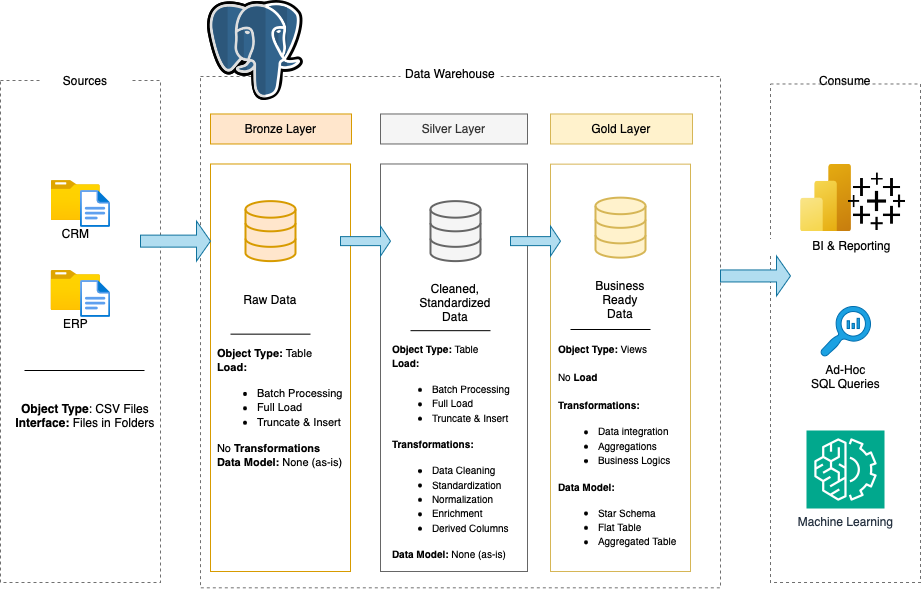

The diagram above was exported from draw.io. Its source (the exported page's mxGraphModel, read from the mxfile embedded in the PNG):
<mxGraphModel dx="1688" dy="816" grid="0" gridSize="11" guides="0" tooltips="1" connect="0" arrows="1" fold="1" page="1" pageScale="1" pageWidth="850" pageHeight="1100" math="0" shadow="0">
  <root>
    <mxCell id="0" />
    <mxCell id="1" parent="0" />
    <mxCell id="yiwxOMBtbwyodUL1ch-W-1" value="" style="rounded=0;whiteSpace=wrap;html=1;fillColor=none;dashed=1;strokeColor=#707070;" parent="1" vertex="1">
      <mxGeometry x="-120" y="180" width="160" height="502" as="geometry" />
    </mxCell>
    <mxCell id="yiwxOMBtbwyodUL1ch-W-2" value="Sources" style="rounded=0;whiteSpace=wrap;html=1;strokeColor=none;" parent="1" vertex="1">
      <mxGeometry x="-80" y="170" width="90" height="20" as="geometry" />
    </mxCell>
    <mxCell id="yiwxOMBtbwyodUL1ch-W-3" value="" style="rounded=0;whiteSpace=wrap;html=1;fillColor=none;dashed=1;strokeColor=#707070;" parent="1" vertex="1">
      <mxGeometry x="80" y="176" width="520" height="511.32" as="geometry" />
    </mxCell>
    <mxCell id="yiwxOMBtbwyodUL1ch-W-5" value="Data Warehouse" style="rounded=0;whiteSpace=wrap;html=1;strokeColor=none;" parent="1" vertex="1">
      <mxGeometry x="280" y="163.48" width="100" height="20" as="geometry" />
    </mxCell>
    <mxCell id="yiwxOMBtbwyodUL1ch-W-6" value="Consume" style="rounded=0;whiteSpace=wrap;html=1;strokeColor=none;" parent="1" vertex="1">
      <mxGeometry x="680" y="170" width="90" height="20" as="geometry" />
    </mxCell>
    <mxCell id="yiwxOMBtbwyodUL1ch-W-7" value="Bronze Layer" style="rounded=0;whiteSpace=wrap;html=1;fillColor=#ffe6cc;strokeColor=#d79b00;" parent="1" vertex="1">
      <mxGeometry x="90" y="213.48" width="141" height="30" as="geometry" />
    </mxCell>
    <mxCell id="yiwxOMBtbwyodUL1ch-W-9" value="" style="rounded=0;whiteSpace=wrap;html=1;fillColor=none;strokeColor=#d79b00;" parent="1" vertex="1">
      <mxGeometry x="90" y="263.48" width="140" height="407.52" as="geometry" />
    </mxCell>
    <mxCell id="yiwxOMBtbwyodUL1ch-W-10" value="Silver Layer" style="rounded=0;whiteSpace=wrap;html=1;fillColor=#f5f5f5;strokeColor=#666666;fontColor=#333333;" parent="1" vertex="1">
      <mxGeometry x="260" y="213.48" width="147" height="30" as="geometry" />
    </mxCell>
    <mxCell id="yiwxOMBtbwyodUL1ch-W-11" value="" style="rounded=0;whiteSpace=wrap;html=1;fillColor=none;strokeColor=#666666;fontColor=#333333;" parent="1" vertex="1">
      <mxGeometry x="260" y="263.48" width="147" height="407.52" as="geometry" />
    </mxCell>
    <mxCell id="yiwxOMBtbwyodUL1ch-W-12" value="Gold Layer" style="rounded=0;whiteSpace=wrap;html=1;fillColor=#fff2cc;strokeColor=#d6b656;" parent="1" vertex="1">
      <mxGeometry x="430" y="213.48" width="142" height="30" as="geometry" />
    </mxCell>
    <mxCell id="yiwxOMBtbwyodUL1ch-W-13" value="" style="rounded=0;whiteSpace=wrap;html=1;fillColor=none;strokeColor=#d6b656;" parent="1" vertex="1">
      <mxGeometry x="430" y="263.65" width="140" height="407.35" as="geometry" />
    </mxCell>
    <mxCell id="yiwxOMBtbwyodUL1ch-W-14" value="CRM" style="image;aspect=fixed;html=1;points=[];align=center;fontSize=12;image=img/lib/azure2/general/Folder_Blank.svg;" parent="1" vertex="1">
      <mxGeometry x="-69.5" y="280" width="49.29" height="40" as="geometry" />
    </mxCell>
    <mxCell id="yiwxOMBtbwyodUL1ch-W-15" value="" style="image;aspect=fixed;html=1;points=[];align=center;fontSize=12;image=img/lib/azure2/general/File.svg;" parent="1" vertex="1">
      <mxGeometry x="-40" y="290" width="30" height="36.97" as="geometry" />
    </mxCell>
    <mxCell id="yiwxOMBtbwyodUL1ch-W-21" value="" style="endArrow=none;html=1;rounded=0;" parent="1" edge="1">
      <mxGeometry width="50" height="50" relative="1" as="geometry">
        <mxPoint x="24" y="470" as="sourcePoint" />
        <mxPoint x="-96" y="470" as="targetPoint" />
      </mxGeometry>
    </mxCell>
    <mxCell id="yiwxOMBtbwyodUL1ch-W-22" value="&lt;b&gt;Object Type&lt;/b&gt;: CSV Files&lt;div style=&quot;text-align: left;&quot;&gt;&lt;b style=&quot;background-color: transparent; color: light-dark(rgb(0, 0, 0), rgb(255, 255, 255));&quot;&gt;Interface: &lt;/b&gt;&lt;span style=&quot;background-color: transparent; color: light-dark(rgb(0, 0, 0), rgb(255, 255, 255));&quot;&gt;Files in Folders&lt;/span&gt;&lt;/div&gt;" style="text;html=1;align=center;verticalAlign=middle;whiteSpace=wrap;rounded=0;" parent="1" vertex="1">
      <mxGeometry x="-120" y="500" width="170" height="30" as="geometry" />
    </mxCell>
    <mxCell id="yiwxOMBtbwyodUL1ch-W-23" value="" style="rounded=0;whiteSpace=wrap;html=1;fillColor=none;dashed=1;strokeColor=#707070;fontColor=light-dark(#050505, #121212);" parent="1" vertex="1">
      <mxGeometry x="650" y="183.48" width="150" height="498.52" as="geometry" />
    </mxCell>
    <mxCell id="yiwxOMBtbwyodUL1ch-W-25" value="ERP" style="image;aspect=fixed;html=1;points=[];align=center;fontSize=12;image=img/lib/azure2/general/Folder_Blank.svg;" parent="1" vertex="1">
      <mxGeometry x="-69.57" y="369.83" width="49.71" height="40.34" as="geometry" />
    </mxCell>
    <mxCell id="yiwxOMBtbwyodUL1ch-W-26" value="" style="image;aspect=fixed;html=1;points=[];align=center;fontSize=12;image=img/lib/azure2/general/File.svg;" parent="1" vertex="1">
      <mxGeometry x="-39.86" y="380" width="30" height="36.97" as="geometry" />
    </mxCell>
    <mxCell id="yiwxOMBtbwyodUL1ch-W-28" value="" style="html=1;verticalLabelPosition=bottom;align=center;labelBackgroundColor=#ffffff;verticalAlign=top;strokeWidth=2;strokeColor=#d79b00;shadow=0;dashed=0;shape=mxgraph.ios7.icons.data;fillColor=#ffe6cc;" parent="1" vertex="1">
      <mxGeometry x="125" y="300.62000000000006" width="50" height="60" as="geometry" />
    </mxCell>
    <mxCell id="yiwxOMBtbwyodUL1ch-W-29" value="" style="html=1;verticalLabelPosition=bottom;align=center;labelBackgroundColor=#ffffff;verticalAlign=top;strokeWidth=2;strokeColor=#666666;shadow=0;dashed=0;shape=mxgraph.ios7.icons.data;fillColor=#f5f5f5;fontColor=#333333;" parent="1" vertex="1">
      <mxGeometry x="310" y="300.62000000000006" width="50" height="60" as="geometry" />
    </mxCell>
    <mxCell id="yiwxOMBtbwyodUL1ch-W-30" value="" style="html=1;verticalLabelPosition=bottom;align=center;labelBackgroundColor=#ffffff;verticalAlign=top;strokeWidth=2;strokeColor=#d6b656;shadow=0;dashed=0;shape=mxgraph.ios7.icons.data;fillColor=#fff2cc;" parent="1" vertex="1">
      <mxGeometry x="475" y="297.14000000000004" width="50" height="60" as="geometry" />
    </mxCell>
    <mxCell id="yiwxOMBtbwyodUL1ch-W-31" value="" style="shape=singleArrow;whiteSpace=wrap;html=1;fillColor=#b1ddf0;strokeColor=#10739e;" parent="1" vertex="1">
      <mxGeometry x="20" y="320.62000000000006" width="70" height="40" as="geometry" />
    </mxCell>
    <mxCell id="yiwxOMBtbwyodUL1ch-W-33" value="" style="shape=singleArrow;whiteSpace=wrap;html=1;fillColor=#b1ddf0;strokeColor=#10739e;" parent="1" vertex="1">
      <mxGeometry x="390" y="325.62000000000006" width="50" height="30" as="geometry" />
    </mxCell>
    <mxCell id="yiwxOMBtbwyodUL1ch-W-34" value="" style="shape=singleArrow;whiteSpace=wrap;html=1;fillColor=#b1ddf0;strokeColor=#10739e;" parent="1" vertex="1">
      <mxGeometry x="600" y="355.45" width="70" height="40" as="geometry" />
    </mxCell>
    <mxCell id="yiwxOMBtbwyodUL1ch-W-35" value="Raw Data&lt;span style=&quot;color: rgba(0, 0, 0, 0); font-family: monospace; font-size: 0px; text-align: start; text-wrap-mode: nowrap;&quot;&gt;%3CmxGraphModel%3E%3Croot%3E%3CmxCell%20id%3D%220%22%2F%3E%3CmxCell%20id%3D%221%22%20parent%3D%220%22%2F%3E%3CmxCell%20id%3D%222%22%20value%3D%22%22%20style%3D%22shape%3DsingleArrow%3BwhiteSpace%3Dwrap%3Bhtml%3D1%3BfillColor%3D%23dae8fc%3BstrokeColor%3D%236c8ebf%3B%22%20vertex%3D%221%22%20parent%3D%221%22%3E%3CmxGeometry%20x%3D%22170%22%20y%3D%22346.97%22%20width%3D%2270%22%20height%3D%2240%22%20as%3D%22geometry%22%2F%3E%3C%2FmxCell%3E%3C%2Froot%3E%3C%2FmxGraphModel%3E&lt;/span&gt;&lt;span style=&quot;color: rgba(0, 0, 0, 0); font-family: monospace; font-size: 0px; text-align: start; text-wrap-mode: nowrap;&quot;&gt;%3CmxGraphModel%3E%3Croot%3E%3CmxCell%20id%3D%220%22%2F%3E%3CmxCell%20id%3D%221%22%20parent%3D%220%22%2F%3E%3CmxCell%20id%3D%222%22%20value%3D%22%22%20style%3D%22shape%3DsingleArrow%3BwhiteSpace%3Dwrap%3Bhtml%3D1%3BfillColor%3D%23dae8fc%3BstrokeColor%3D%236c8ebf%3B%22%20vertex%3D%221%22%20parent%3D%221%22%3E%3CmxGeometry%20x%3D%22170%22%20y%3D%22346.97%22%20width%3D%2270%22%20height%3D%2240%22%20as%3D%22geometry%22%2F%3E%3C%2FmxCell%3E%3C%2Froot%3E%3C%2FmxGraphModel%3E&lt;/span&gt;&lt;span style=&quot;color: rgba(0, 0, 0, 0); font-family: monospace; font-size: 0px; text-align: start; text-wrap-mode: nowrap;&quot;&gt;%3CmxGraphModel%3E%3Croot%3E%3CmxCell%20id%3D%220%22%2F%3E%3CmxCell%20id%3D%221%22%20parent%3D%220%22%2F%3E%3CmxCell%20id%3D%222%22%20value%3D%22%22%20style%3D%22shape%3DsingleArrow%3BwhiteSpace%3Dwrap%3Bhtml%3D1%3BfillColor%3D%23dae8fc%3BstrokeColor%3D%236c8ebf%3B%22%20vertex%3D%221%22%20parent%3D%221%22%3E%3CmxGeometry%20x%3D%22170%22%20y%3D%22346.97%22%20width%3D%2270%22%20height%3D%2240%22%20as%3D%22geometry%22%2F%3E%3C%2FmxCell%3E%3C%2Froot%3E%3C%2FmxGraphModel%3E&lt;/span&gt;" style="text;html=1;align=center;verticalAlign=middle;whiteSpace=wrap;rounded=0;" parent="1" vertex="1">
      <mxGeometry x="120" y="383.82" width="60" height="30" as="geometry" />
    </mxCell>
    <mxCell id="yiwxOMBtbwyodUL1ch-W-36" value="Cleaned, Standardized Data&lt;span style=&quot;color: rgba(0, 0, 0, 0); font-family: monospace; font-size: 0px; text-align: start; text-wrap-mode: nowrap;&quot;&gt;%3CmxGraphModel%3E%3Croot%3E%3CmxCell%20id%3D%220%22%2F%3E%3CmxCell%20id%3D%221%22%20parent%3D%220%22%2F%3E%3CmxCell%20id%3D%222%22%20value%3D%22Raw%20Data%26lt%3Bspan%20style%3D%26quot%3Bcolor%3A%20rgba(0%2C%200%2C%200%2C%200)%3B%20font-family%3A%20monospace%3B%20font-size%3A%200px%3B%20text-align%3A%20start%3B%20text-wrap-mode%3A%20nowrap%3B%26quot%3B%26gt%3B%253CmxGraphModel%253E%253Croot%253E%253CmxCell%2520id%253D%25220%2522%252F%253E%253CmxCell%2520id%253D%25221%2522%2520parent%253D%25220%2522%252F%253E%253CmxCell%2520id%253D%25222%2522%2520value%253D%2522%2522%2520style%253D%2522shape%253DsingleArrow%253BwhiteSpace%253Dwrap%253Bhtml%253D1%253BfillColor%253D%2523dae8fc%253BstrokeColor%253D%25236c8ebf%253B%2522%2520vertex%253D%25221%2522%2520parent%253D%25221%2522%253E%253CmxGeometry%2520x%253D%2522170%2522%2520y%253D%2522346.97%2522%2520width%253D%252270%2522%2520height%253D%252240%2522%2520as%253D%2522geometry%2522%252F%253E%253C%252FmxCell%253E%253C%252Froot%253E%253C%252FmxGraphModel%253E%26lt%3B%2Fspan%26gt%3B%26lt%3Bspan%20style%3D%26quot%3Bcolor%3A%20rgba(0%2C%200%2C%200%2C%200)%3B%20font-family%3A%20monospace%3B%20font-size%3A%200px%3B%20text-align%3A%20start%3B%20text-wrap-mode%3A%20nowrap%3B%26quot%3B%26gt%3B%253CmxGraphModel%253E%253Croot%253E%253CmxCell%2520id%253D%25220%2522%252F%253E%253CmxCell%2520id%253D%25221%2522%2520parent%253D%25220%2522%252F%253E%253CmxCell%2520id%253D%25222%2522%2520value%253D%2522%2522%2520style%253D%2522shape%253DsingleArrow%253BwhiteSpace%253Dwrap%253Bhtml%253D1%253BfillColor%253D%2523dae8fc%253BstrokeColor%253D%25236c8ebf%253B%2522%2520vertex%253D%25221%2522%2520parent%253D%25221%2522%253E%253CmxGeometry%2520x%253D%2522170%2522%2520y%253D%2522346.97%2522%2520width%253D%252270%2522%2520height%253D%252240%2522%2520as%253D%2522geometry%2522%252F%253E%253C%252FmxCell%253E%253C%252Froot%253E%253C%252FmxGraphModel%253E%26lt%3B%2Fspan%26gt%3B%26lt%3Bspan%20style%3D%26quot%3Bcolor%3A%20rgba(0%2C%200%2C%200%2C%200)%3B%20font-family%3A%20monospace%3B%20font-size%3A%200px%3B%20text-align%3A%20start%3B%20text-wrap-mode%3A%20nowrap%3B%26quot%3B%26gt%3B%253CmxGraphModel%253E%253Croot%253E%253CmxCell%2520id%253D%25220%2522%252F%253E%253CmxCell%2520id%253D%25221%2522%2520parent%253D%25220%2522%252F%253E%253CmxCell%2520id%253D%25222%2522%2520value%253D%2522%2522%2520style%253D%2522shape%253DsingleArrow%253BwhiteSpace%253Dwrap%253Bhtml%253D1%253BfillColor%253D%2523dae8fc%253BstrokeColor%253D%25236c8ebf%253B%2522%2520vertex%253D%25221%2522%2520parent%253D%25221%2522%253E%253CmxGeometry%2520x%253D%2522170%2522%2520y%253D%2522346.97%2522%2520width%253D%252270%2522%2520height%253D%252240%2522%2520as%253D%2522geometry%2522%252F%253E%253C%252FmxCell%253E%253C%252Froot%253E%253C%252FmxGraphModel%253E%26lt%3B%2Fspan%26gt%3B%22%20style%3D%22text%3Bhtml%3D1%3Balign%3Dcenter%3BverticalAlign%3Dmiddle%3BwhiteSpace%3Dwrap%3Brounded%3D0%3B%22%20vertex%3D%221%22%20parent%3D%221%22%3E%3CmxGeometry%20x%3D%22260%22%20y%3D%22410.16999999999996%22%20width%3D%2260%22%20height%3D%2230%22%20as%3D%22geometry%22%2F%3E%3C%2FmxCell%3E%3C%2Froot%3E%3C%2FmxGraphModel%3E&lt;/span&gt;" style="text;html=1;align=center;verticalAlign=middle;whiteSpace=wrap;rounded=0;" parent="1" vertex="1">
      <mxGeometry x="305" y="387.14" width="60" height="30" as="geometry" />
    </mxCell>
    <mxCell id="yiwxOMBtbwyodUL1ch-W-37" value="Business Ready Data" style="text;html=1;align=center;verticalAlign=middle;whiteSpace=wrap;rounded=0;" parent="1" vertex="1">
      <mxGeometry x="470" y="383.65" width="60" height="30" as="geometry" />
    </mxCell>
    <mxCell id="yiwxOMBtbwyodUL1ch-W-38" value="" style="endArrow=none;html=1;rounded=0;" parent="1" edge="1">
      <mxGeometry width="50" height="50" relative="1" as="geometry">
        <mxPoint x="190" y="433.65000000000003" as="sourcePoint" />
        <mxPoint x="110" y="433.65000000000003" as="targetPoint" />
      </mxGeometry>
    </mxCell>
    <mxCell id="yiwxOMBtbwyodUL1ch-W-39" value="&lt;font style=&quot;font-size: 11px;&quot;&gt;&lt;b style=&quot;&quot;&gt;Object Type: &lt;/b&gt;Table&lt;/font&gt;&lt;div&gt;&lt;font style=&quot;font-size: 11px;&quot;&gt;&lt;b&gt;Load:&lt;/b&gt;&lt;/font&gt;&lt;/div&gt;&lt;div&gt;&lt;ul&gt;&lt;li&gt;&lt;font style=&quot;font-size: 11px;&quot;&gt;Batch Processing&lt;/font&gt;&lt;/li&gt;&lt;li&gt;&lt;font style=&quot;font-size: 11px;&quot;&gt;Full Load&amp;nbsp;&lt;/font&gt;&lt;/li&gt;&lt;li&gt;&lt;font style=&quot;font-size: 11px;&quot;&gt;Truncate &amp;amp; Insert&lt;/font&gt;&lt;/li&gt;&lt;/ul&gt;&lt;div&gt;&lt;font style=&quot;font-size: 11px;&quot;&gt;No &lt;b&gt;Transformations&lt;/b&gt;&lt;/font&gt;&lt;/div&gt;&lt;/div&gt;&lt;div&gt;&lt;font style=&quot;font-size: 11px;&quot;&gt;&lt;b&gt;Data Model: &lt;/b&gt;None (as-is)&lt;/font&gt;&lt;/div&gt;&lt;div&gt;&lt;font style=&quot;font-size: 11px;&quot;&gt;&lt;b&gt;&lt;br&gt;&lt;/b&gt;&lt;/font&gt;&lt;/div&gt;&lt;div&gt;&lt;font style=&quot;font-size: 11px;&quot;&gt;&lt;br&gt;&lt;/font&gt;&lt;/div&gt;&lt;div&gt;&lt;font style=&quot;font-size: 10px;&quot;&gt;&lt;b&gt;&lt;br&gt;&lt;/b&gt;&lt;/font&gt;&lt;/div&gt;" style="text;html=1;align=left;verticalAlign=middle;whiteSpace=wrap;rounded=0;" parent="1" vertex="1">
      <mxGeometry x="95" y="495" width="130" height="66.52" as="geometry" />
    </mxCell>
    <mxCell id="yiwxOMBtbwyodUL1ch-W-43" value="" style="shape=singleArrow;whiteSpace=wrap;html=1;fillColor=#b1ddf0;strokeColor=#10739e;" parent="1" vertex="1">
      <mxGeometry x="220" y="325.62000000000006" width="50" height="30" as="geometry" />
    </mxCell>
    <mxCell id="yiwxOMBtbwyodUL1ch-W-45" value="" style="endArrow=none;html=1;rounded=0;" parent="1" edge="1">
      <mxGeometry width="50" height="50" relative="1" as="geometry">
        <mxPoint x="370" y="430.17" as="sourcePoint" />
        <mxPoint x="290" y="430.17" as="targetPoint" />
      </mxGeometry>
    </mxCell>
    <mxCell id="yiwxOMBtbwyodUL1ch-W-46" value="&lt;font style=&quot;font-size: 10px;&quot;&gt;&lt;b&gt;Object Type: &lt;/b&gt;Table&lt;/font&gt;&lt;div&gt;&lt;b style=&quot;font-size: 10px; background-color: transparent; color: light-dark(rgb(0, 0, 0), rgb(255, 255, 255));&quot;&gt;Load:&lt;/b&gt;&lt;/div&gt;&lt;div&gt;&lt;ul&gt;&lt;li&gt;&lt;font style=&quot;font-size: 10px;&quot;&gt;Batch Processing&lt;/font&gt;&lt;/li&gt;&lt;li&gt;&lt;font style=&quot;font-size: 10px;&quot;&gt;Full Load&amp;nbsp;&lt;/font&gt;&lt;/li&gt;&lt;li&gt;&lt;font style=&quot;font-size: 10px;&quot;&gt;Truncate &amp;amp; Insert&amp;nbsp;&lt;/font&gt;&lt;/li&gt;&lt;/ul&gt;&lt;div&gt;&lt;span style=&quot;font-size: 10px;&quot;&gt;&lt;b&gt;Transformations:&lt;/b&gt;&lt;/span&gt;&lt;/div&gt;&lt;/div&gt;&lt;div&gt;&lt;ul&gt;&lt;li&gt;&lt;span style=&quot;font-size: 10px;&quot;&gt;Data Cleaning&lt;/span&gt;&lt;/li&gt;&lt;li&gt;&lt;span style=&quot;font-size: 10px;&quot;&gt;Standardization&lt;/span&gt;&lt;/li&gt;&lt;li&gt;&lt;span style=&quot;font-size: 10px;&quot;&gt;Normalization&lt;/span&gt;&lt;/li&gt;&lt;li&gt;&lt;span style=&quot;font-size: 10px;&quot;&gt;Enrichment&lt;/span&gt;&lt;/li&gt;&lt;li&gt;&lt;span style=&quot;font-size: 10px;&quot;&gt;Derived Columns&lt;/span&gt;&lt;/li&gt;&lt;/ul&gt;&lt;div&gt;&lt;span style=&quot;font-size: 10px;&quot;&gt;&lt;b&gt;Data Model: &lt;/b&gt;None (as-is)&lt;/span&gt;&lt;/div&gt;&lt;/div&gt;&lt;div&gt;&lt;font style=&quot;font-size: 10px;&quot;&gt;&lt;b&gt;&lt;br&gt;&lt;/b&gt;&lt;/font&gt;&lt;/div&gt;&lt;div&gt;&lt;br&gt;&lt;/div&gt;&lt;div&gt;&lt;font style=&quot;font-size: 10px;&quot;&gt;&lt;b&gt;&lt;br&gt;&lt;/b&gt;&lt;/font&gt;&lt;/div&gt;" style="text;html=1;align=left;verticalAlign=middle;whiteSpace=wrap;rounded=0;" parent="1" vertex="1">
      <mxGeometry x="270" y="538.48" width="130" height="66.52" as="geometry" />
    </mxCell>
    <mxCell id="yiwxOMBtbwyodUL1ch-W-47" value="&lt;font style=&quot;font-size: 10px;&quot;&gt;&lt;b&gt;Object Type: &lt;/b&gt;Views&lt;/font&gt;&lt;div&gt;&lt;br&gt;&lt;/div&gt;&lt;div&gt;&lt;span style=&quot;font-size: 10px;&quot;&gt;No&lt;b&gt; Load&lt;/b&gt;&lt;/span&gt;&lt;/div&gt;&lt;div&gt;&lt;b style=&quot;font-size: 10px; background-color: transparent; color: light-dark(rgb(0, 0, 0), rgb(255, 255, 255));&quot;&gt;&lt;br&gt;&lt;/b&gt;&lt;/div&gt;&lt;div&gt;&lt;b style=&quot;font-size: 10px; background-color: transparent; color: light-dark(rgb(0, 0, 0), rgb(255, 255, 255));&quot;&gt;Transformations:&lt;/b&gt;&lt;/div&gt;&lt;div&gt;&lt;ul&gt;&lt;li&gt;&lt;span style=&quot;font-size: 10px;&quot;&gt;Data integration&lt;/span&gt;&lt;/li&gt;&lt;li&gt;&lt;span style=&quot;font-size: 10px;&quot;&gt;Aggregations&lt;/span&gt;&lt;/li&gt;&lt;li&gt;&lt;span style=&quot;font-size: 10px;&quot;&gt;Business Logics&lt;/span&gt;&lt;/li&gt;&lt;/ul&gt;&lt;div&gt;&lt;span style=&quot;font-size: 10px;&quot;&gt;&lt;b&gt;Data Model:&amp;nbsp;&lt;/b&gt;&lt;/span&gt;&lt;/div&gt;&lt;/div&gt;&lt;div&gt;&lt;ul&gt;&lt;li&gt;&lt;span style=&quot;font-size: 10px;&quot;&gt;Star Schema&lt;/span&gt;&lt;/li&gt;&lt;li&gt;&lt;span style=&quot;font-size: 10px;&quot;&gt;Flat Table&lt;/span&gt;&lt;/li&gt;&lt;li&gt;&lt;span style=&quot;font-size: 10px;&quot;&gt;Aggregated Table&lt;/span&gt;&lt;/li&gt;&lt;/ul&gt;&lt;/div&gt;&lt;div&gt;&lt;font style=&quot;font-size: 10px;&quot;&gt;&lt;b&gt;&lt;br&gt;&lt;/b&gt;&lt;/font&gt;&lt;/div&gt;&lt;div&gt;&lt;br&gt;&lt;/div&gt;&lt;div&gt;&lt;font style=&quot;font-size: 10px;&quot;&gt;&lt;b&gt;&lt;br&gt;&lt;/b&gt;&lt;/font&gt;&lt;/div&gt;" style="text;html=1;align=left;verticalAlign=middle;whiteSpace=wrap;rounded=0;" parent="1" vertex="1">
      <mxGeometry x="436" y="538.48" width="130" height="66.52" as="geometry" />
    </mxCell>
    <mxCell id="yiwxOMBtbwyodUL1ch-W-48" value="" style="endArrow=none;html=1;rounded=0;" parent="1" edge="1">
      <mxGeometry width="50" height="50" relative="1" as="geometry">
        <mxPoint x="530" y="429" as="sourcePoint" />
        <mxPoint x="450" y="429" as="targetPoint" />
      </mxGeometry>
    </mxCell>
    <mxCell id="yiwxOMBtbwyodUL1ch-W-49" value="&amp;nbsp; &amp;nbsp; &amp;nbsp; &amp;nbsp; &amp;nbsp; &amp;nbsp; &amp;nbsp; &amp;nbsp;BI &amp;amp; Reporting" style="image;aspect=fixed;html=1;points=[];align=center;fontSize=12;image=img/lib/azure2/analytics/Power_BI_Embedded.svg;" parent="1" vertex="1">
      <mxGeometry x="680" y="263.65" width="51" height="68" as="geometry" />
    </mxCell>
    <mxCell id="yiwxOMBtbwyodUL1ch-W-50" value="" style="shape=image;html=1;verticalAlign=top;verticalLabelPosition=bottom;labelBackgroundColor=#ffffff;imageAspect=0;aspect=fixed;image=https://cdn1.iconfinder.com/data/icons/ionicons-fill-vol-2/512/logo-tableau-128.png" parent="1" vertex="1">
      <mxGeometry x="726" y="270.65" width="61" height="61" as="geometry" />
    </mxCell>
    <mxCell id="yiwxOMBtbwyodUL1ch-W-51" value="Ad-Hoc&lt;div&gt;SQL Queries&lt;/div&gt;" style="sketch=0;pointerEvents=1;shadow=0;dashed=0;html=1;strokeColor=#006EAF;labelPosition=center;verticalLabelPosition=bottom;verticalAlign=top;align=center;fillColor=#1ba1e2;shape=mxgraph.mscae.oms.log_search;fontColor=light-dark(#050505, #121212);" parent="1" vertex="1">
      <mxGeometry x="700" y="406" width="50" height="50" as="geometry" />
    </mxCell>
    <mxCell id="yiwxOMBtbwyodUL1ch-W-52" value="Machine Learning" style="sketch=0;points=[[0,0,0],[0.25,0,0],[0.5,0,0],[0.75,0,0],[1,0,0],[0,1,0],[0.25,1,0],[0.5,1,0],[0.75,1,0],[1,1,0],[0,0.25,0],[0,0.5,0],[0,0.75,0],[1,0.25,0],[1,0.5,0],[1,0.75,0]];outlineConnect=0;fontColor=#232F3E;fillColor=#01A88D;strokeColor=#ffffff;dashed=0;verticalLabelPosition=bottom;verticalAlign=top;align=center;html=1;fontSize=12;fontStyle=0;aspect=fixed;shape=mxgraph.aws4.resourceIcon;resIcon=mxgraph.aws4.machine_learning;" parent="1" vertex="1">
      <mxGeometry x="686" y="530" width="78" height="78" as="geometry" />
    </mxCell>
    <mxCell id="fPRxHJmhzObqqstTRzEx-2" value="" style="shape=image;verticalLabelPosition=bottom;labelBackgroundColor=default;verticalAlign=top;aspect=fixed;imageAspect=0;image=data:image/png,(base64 omitted: 11648 chars);" vertex="1" parent="1">
      <mxGeometry x="85" y="100" width="100" height="100" as="geometry" />
    </mxCell>
  </root>
</mxGraphModel>